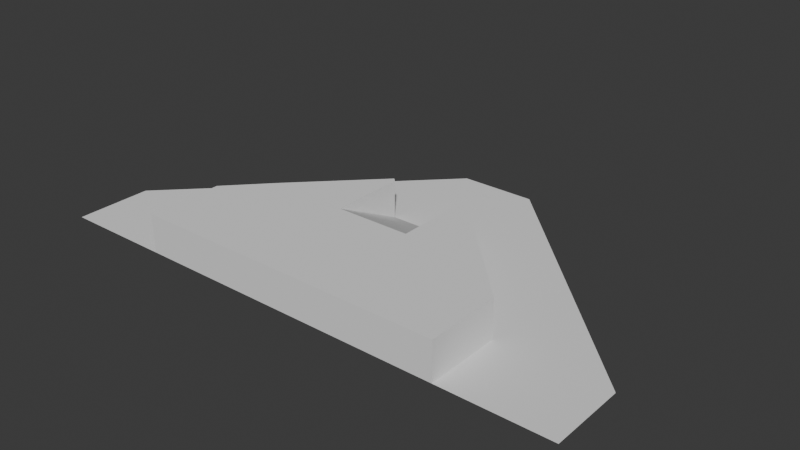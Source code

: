 # Source: BridgeConstruction.blend  (saved by Blender 4.3.34; exported with 4.5.12 LTS)
import bpy
from mathutils import Matrix  # noqa: F401  (used for matrix-valued properties, if any)

bpy.ops.wm.read_factory_settings(use_empty=True)
scene = bpy.context.scene
scene.name = 'Scene'

# ---- collections
col_collection = bpy.data.collections.new('Collection'); scene.collection.children.link(col_collection)

# ---- world
world_world = bpy.data.worlds.new('World'); scene.world = world_world
world_world.use_nodes = True; world_world.node_tree.nodes.clear()
_N = world_world.node_tree.nodes; _L = world_world.node_tree.links
n0 = _N.new('ShaderNodeOutputWorld'); n0.name = 'World Output'; n0.location = (300, 300)
n1 = _N.new('ShaderNodeBackground'); n1.name = 'Background'; n1.location = (10, 300)
n1.inputs[0].default_value = (0.05088, 0.05088, 0.05088, 1.0)
_L.new(n1.outputs[0], n0.inputs[0])
n0.is_active_output = True
world_world.color = (0.05088, 0.05088, 0.05088)
world_world.sun_shadow_jitter_overblur = 0.0

# ---- meshes
me_cube_002 = bpy.data.meshes.new('Cube.002')
me_cube_002.from_pydata([(-2.0, -2.0, -1.0), (-2.0, -2.0, 1.0), (-2.0, 2.0, -1.0), (-2.0, 2.0, 1.0), (2.0, -2.0, -1.0), (2.0, -2.0, 1.0), (2.0, 2.0, -1.0), (2.0, 2.0, 1.0), (-2.0, 0.0, -1.0), (-2.0, 0.0, 1.0), (0.0, 2.0, -1.0), (0.0, 2.0, 1.0), (2.0, 0.0, -1.0), (2.0, 0.0, 1.0), (0.0, -2.0, -1.0), (0.0, -2.0, 1.0), (0.0, 0.0, 1.0), (0.0, 0.0, -1.0), (-8.0, 0.0, -1.0), (-8.0, -2.0, -1.0), (-8.0, -2.0, 1.0), (-8.0, 0.0, 1.0), (-8.0, 2.0, 1.0), (-8.0, 2.0, -1.0), (8.0, 2.0, 1.0), (8.0, 2.0, -1.0), (8.0, 0.0, -1.0), (8.0, 0.0, 1.0), (8.0, -2.0, 1.0), (8.0, -2.0, -1.0), (6.0, 0.0, 1.0), (4.0, 0.0, 1.0), (4.0, -2.0, 1.0), (6.0, -2.0, 1.0), (4.0, -2.0, -1.0), (6.0, -2.0, -1.0), (4.0, 0.0, -1.0), (6.0, 0.0, -1.0), (4.0, 2.0, 1.0), (6.0, 2.0, 1.0), (6.0, 2.0, -1.0), (4.0, 2.0, -1.0), (-4.0, 0.0, -1.0), (-6.0, 0.0, -1.0), (-6.0, 2.0, -1.0), (-4.0, 2.0, -1.0), (-4.0, 2.0, 1.0), (-6.0, 2.0, 1.0), (-6.0, 0.0, 1.0), (-4.0, 0.0, 1.0), (-6.0, -2.0, 1.0), (-4.0, -2.0, 1.0), (-4.0, -2.0, -1.0), (-6.0, -2.0, -1.0), (-2.0, 8.0, 1.0), (-2.0, 8.0, -1.0), (0.0, 8.0, -1.0), (2.0, 8.0, 1.0), (2.0, 8.0, -1.0), (2.0, 4.0, -1.0), (2.0, 6.0, -1.0), (2.0, 6.0, 1.0), (2.0, 4.0, 1.0), (0.0, 4.0, 1.0), (-2.0, 6.0, 1.0), (-2.0, 4.0, 1.0), (-2.0, 4.0, -1.0), (-2.0, 6.0, -1.0), (0.0, 6.0, -1.0), (0.0, 4.0, -1.0), (4.0, 4.0, -1.0), (4.0, 4.0, 1.0), (6.0, 4.0, 1.0), (6.0, 4.0, -1.0), (4.0, 6.0, 1.0), (4.0, 6.0, -1.0), (-4.0, 4.0, -1.0), (-6.0, 4.0, -1.0), (-4.0, 4.0, 1.0), (-6.0, 4.0, 1.0), (-4.0, 6.0, -1.0), (-4.0, 6.0, 1.0), (0.0, 6.0, 0.0), (2.0, 6.0, 0.0), (-2.0, 6.0, 0.0), (2.0, 4.0, 1.0), (0.0, 4.0, 1.0), (-2.0, 4.0, 1.0)], [], [(33, 35, 29, 28), (48, 47, 22, 21), (14, 15, 1, 0), (17, 12, 4, 14), (16, 9, 1, 15), (13, 16, 15, 5), (7, 11, 16, 13), (11, 3, 9, 16), (8, 17, 14, 0), (2, 10, 17, 8), (10, 6, 12, 17), (4, 5, 15, 14), (44, 43, 18, 23), (79, 78, 81), (30, 33, 28, 27), (18, 21, 22, 23), (26, 27, 28, 29), (25, 24, 27, 26), (19, 20, 21, 18), (35, 37, 26, 29), (55, 67, 80), (50, 48, 21, 20), (44, 23, 77), (39, 30, 27, 24), (43, 53, 19, 18), (37, 40, 25, 26), (53, 50, 20, 19), (12, 6, 41, 36), (36, 41, 40, 37), (7, 13, 31, 38), (38, 31, 30, 39), (7, 38, 71, 62), (41, 6, 59, 70), (4, 12, 36, 34), (34, 36, 37, 35), (13, 5, 32, 31), (31, 32, 33, 30), (5, 4, 34, 32), (32, 34, 35, 33), (0, 1, 51, 52), (52, 51, 50, 53), (8, 0, 52, 42), (42, 52, 53, 43), (46, 3, 65, 78), (80, 76, 77), (1, 9, 49, 51), (51, 49, 48, 50), (2, 8, 42, 45), (45, 42, 43, 44), (9, 3, 46, 49), (49, 46, 47, 48), (68, 67, 55, 56), (60, 68, 56, 58), (39, 24, 72), (80, 81, 54, 55), (74, 57, 61), (6, 10, 69, 59), (59, 69, 68, 60), (11, 7, 62, 63), (10, 2, 66, 69), (69, 66, 67, 68), (81, 80, 77, 79), (22, 47, 79), (3, 11, 63, 65), (70, 59, 60, 75), (75, 58, 57, 74), (60, 58, 75), (40, 41, 70, 73), (38, 39, 72, 71), (81, 64, 54), (62, 71, 74, 61), (73, 70, 75), (22, 79, 77, 23), (25, 73, 72, 24), (74, 71, 72), (2, 45, 76, 66), (47, 46, 78, 79), (45, 44, 77, 76), (73, 75, 74, 72), (78, 65, 64, 81), (66, 76, 80, 67), (40, 73, 25), (84, 82, 56, 55), (82, 83, 58, 56), (54, 64, 84, 55), (61, 57, 58, 83), (62, 61, 83, 85), (86, 85, 83, 82), (87, 86, 82, 84), (65, 87, 84, 64)])
_uv = me_cube_002.uv_layers.new(name='UVMap')
_uv.uv.foreach_set('vector', [0.625, 0.75, 0.375, 0.75, 0.375, 0.75, 0.625, 0.75, 0.875, 0.625, 0.875, 0.5, 0.875, 0.5, 0.875, 0.625, 0.375, 0.875, 0.625, 0.875, 0.625, 1.0, 0.375, 1.0, 0.25, 0.625, 0.375, 0.625, 0.375, 0.75, 0.25, 0.75, 0.75, 0.625, 0.875, 0.625, 0.875, 0.75, 0.75, 0.75, 0.625, 0.625, 0.75, 0.625, 0.75, 0.75, 0.625, 0.75, 0.625, 0.5, 0.75, 0.5, 0.75, 0.625, 0.625, 0.625, 0.75, 0.5, 0.875, 0.5, 0.875, 0.625, 0.75, 0.625, 0.125, 0.625, 0.25, 0.625, 0.25, 0.75, 0.125, 0.75, 0.125, 0.5, 0.25, 0.5, 0.25, 0.625, 0.125, 0.625, 0.25, 0.5, 0.375, 0.5, 0.375, 0.625, 0.25, 0.625, 0.375, 0.75, 0.625, 0.75, 0.625, 0.875, 0.375, 0.875, 0.125, 0.5, 0.125, 0.625, 0.125, 0.625, 0.125, 0.5, 0.0, 0.0, 0.875, 0.5, 0.0, 0.0, 0.625, 0.625, 0.625, 0.75, 0.625, 0.75, 0.625, 0.625, 0.375, 0.125, 0.625, 0.125, 0.625, 0.25, 0.375, 0.25, 0.375, 0.625, 0.625, 0.625, 0.625, 0.75, 0.375, 0.75, 0.375, 0.5, 0.625, 0.5, 0.625, 0.625, 0.375, 0.625, 0.375, 0.0, 0.625, 0.0, 0.625, 0.125, 0.375, 0.125, 0.375, 0.75, 0.375, 0.625, 0.375, 0.625, 0.375, 0.75, 0.125, 0.5, 0.125, 0.5, 0.125, 0.5, 0.875, 0.75, 0.875, 0.625, 0.875, 0.625, 0.875, 0.75, 0.125, 0.5, 0.375, 0.25, 0.125, 0.5, 0.625, 0.5, 0.625, 0.625, 0.625, 0.625, 0.625, 0.5, 0.125, 0.625, 0.125, 0.75, 0.125, 0.75, 0.125, 0.625, 0.375, 0.625, 0.375, 0.5, 0.375, 0.5, 0.375, 0.625, 0.375, 1.0, 0.625, 1.0, 0.625, 1.0, 0.375, 1.0, 0.375, 0.625, 0.375, 0.5, 0.375, 0.5, 0.375, 0.625, 0.375, 0.625, 0.375, 0.5, 0.375, 0.5, 0.375, 0.625, 0.625, 0.5, 0.625, 0.625, 0.625, 0.625, 0.625, 0.5, 0.625, 0.5, 0.625, 0.625, 0.625, 0.625, 0.625, 0.5, 0.625, 0.5, 0.625, 0.5, 0.625, 0.5, 0.625, 0.5, 0.375, 0.5, 0.375, 0.5, 0.375, 0.5, 0.375, 0.5, 0.375, 0.75, 0.375, 0.625, 0.375, 0.625, 0.375, 0.75, 0.375, 0.75, 0.375, 0.625, 0.375, 0.625, 0.375, 0.75, 0.625, 0.625, 0.625, 0.75, 0.625, 0.75, 0.625, 0.625, 0.625, 0.625, 0.625, 0.75, 0.625, 0.75, 0.625, 0.625, 0.625, 0.75, 0.375, 0.75, 0.375, 0.75, 0.625, 0.75, 0.625, 0.75, 0.375, 0.75, 0.375, 0.75, 0.625, 0.75, 0.375, 1.0, 0.625, 1.0, 0.625, 1.0, 0.375, 1.0, 0.375, 1.0, 0.625, 1.0, 0.625, 1.0, 0.375, 1.0, 0.125, 0.625, 0.125, 0.75, 0.125, 0.75, 0.125, 0.625, 0.125, 0.625, 0.125, 0.75, 0.125, 0.75, 0.125, 0.625, 0.875, 0.5, 0.875, 0.5, 0.875, 0.5, 0.875, 0.5, 0.125, 0.5, 0.125, 0.5, 0.125, 0.5, 0.875, 0.75, 0.875, 0.625, 0.875, 0.625, 0.875, 0.75, 0.875, 0.75, 0.875, 0.625, 0.875, 0.625, 0.875, 0.75, 0.125, 0.5, 0.125, 0.625, 0.125, 0.625, 0.125, 0.5, 0.125, 0.5, 0.125, 0.625, 0.125, 0.625, 0.125, 0.5, 0.875, 0.625, 0.875, 0.5, 0.875, 0.5, 0.875, 0.625, 0.875, 0.625, 0.875, 0.5, 0.875, 0.5, 0.875, 0.625, 0.25, 0.5, 0.125, 0.5, 0.125, 0.5, 0.25, 0.5, 0.375, 0.5, 0.25, 0.5, 0.25, 0.5, 0.375, 0.5, 0.625, 0.5, 0.625, 0.5, 0.625, 0.5, 0.0, 0.0, 0.0, 0.0, 0.625, 0.25, 0.375, 0.25, 0.625, 0.5, 0.625, 0.5, 0.625, 0.5, 0.375, 0.5, 0.25, 0.5, 0.25, 0.5, 0.375, 0.5, 0.375, 0.5, 0.25, 0.5, 0.25, 0.5, 0.375, 0.5, 0.75, 0.5, 0.625, 0.5, 0.625, 0.5, 0.75, 0.5, 0.25, 0.5, 0.125, 0.5, 0.125, 0.5, 0.25, 0.5, 0.25, 0.5, 0.125, 0.5, 0.125, 0.5, 0.25, 0.5, 0.0, 0.0, 0.0, 0.0, 0.0, 0.0, 0.0, 0.0, 0.625, 0.25, 0.875, 0.5, 0.0, 0.0, 0.875, 0.5, 0.75, 0.5, 0.75, 0.5, 0.875, 0.5, 0.375, 0.5, 0.375, 0.5, 0.375, 0.5, 0.375, 0.5, 0.0, 0.0, 0.375, 0.5, 0.625, 0.5, 0.0, 0.0, 0.375, 0.5, 0.375, 0.5, 0.375, 0.5, 0.375, 0.5, 0.375, 0.5, 0.375, 0.5, 0.375, 0.5, 0.625, 0.5, 0.625, 0.5, 0.625, 0.5, 0.625, 0.5, 0.875, 0.5, 0.875, 0.5, 0.875, 0.5, 0.625, 0.5, 0.625, 0.5, 0.625, 0.5, 0.625, 0.5, 0.375, 0.5, 0.375, 0.5, 0.375, 0.5, 0.625, 0.25, 0.0, 0.0, 0.0, 0.0, 0.375, 0.25, 0.375, 0.5, 0.0, 0.0, 0.0, 0.0, 0.625, 0.5, 0.625, 0.5, 0.625, 0.5, 0.625, 0.5, 0.125, 0.5, 0.125, 0.5, 0.125, 0.5, 0.125, 0.5, 0.875, 0.5, 0.875, 0.5, 0.875, 0.5, 0.875, 0.5, 0.125, 0.5, 0.125, 0.5, 0.125, 0.5, 0.125, 0.5, 0.0, 0.0, 0.0, 0.0, 0.0, 0.0, 0.0, 0.0, 0.875, 0.5, 0.875, 0.5, 0.875, 0.5, 0.875, 0.5, 0.125, 0.5, 0.125, 0.5, 0.125, 0.5, 0.125, 0.5, 0.375, 0.5, 0.375, 0.5, 0.375, 0.5, 0.875, 0.5, 0.75, 0.5, 0.75, 0.5, 0.875, 0.5, 0.75, 0.5, 0.625, 0.5, 0.625, 0.5, 0.75, 0.5, 0.875, 0.5, 0.875, 0.5, 0.875, 0.5, 0.875, 0.5, 0.625, 0.5, 0.625, 0.5, 0.625, 0.5, 0.625, 0.5, 0.625, 0.5, 0.625, 0.5, 0.625, 0.5, 0.625, 0.5, 0.75, 0.5, 0.625, 0.5, 0.625, 0.5, 0.75, 0.5, 0.875, 0.5, 0.75, 0.5, 0.75, 0.5, 0.875, 0.5, 0.875, 0.5, 0.875, 0.5, 0.875, 0.5, 0.875, 0.5])
me_cube_002.update()
me_cube_003 = bpy.data.meshes.new('Cube.003')
me_cube_003.from_pydata([(-8.0, 0.0, -1.0), (-8.0, -2.0, -1.0), (-8.0, -2.0, 1.0), (-8.0, 0.0, 1.0), (-8.0, 2.0, 1.0), (-8.0, 2.0, -1.0), (8.0, 2.0, 1.0), (8.0, 2.0, -1.0), (8.0, 0.0, -1.0), (8.0, 0.0, 1.0), (8.0, -2.0, 1.0), (8.0, -2.0, -1.0), (-2.0, 8.0, 1.0), (-2.0, 8.0, -1.0), (2.0, 8.0, 1.0), (2.0, 8.0, -1.0), (6.0, 4.0, 1.0), (6.0, 4.0, -1.0), (4.0, 6.0, 1.0), (4.0, 6.0, -1.0), (-6.0, 4.0, -1.0), (-6.0, 4.0, 1.0), (-4.0, 6.0, -1.0), (-4.0, 6.0, 1.0), (8.25, 2.0, 1.0), (8.25, 2.0, -1.0), (8.25, 0.0, -1.0), (8.25, 0.0, 1.0), (8.25, -2.0, 1.0), (8.25, -2.0, -1.0), (-8.25, 0.0, -1.0), (-8.25, -2.0, -1.0), (-8.25, -2.0, 1.0), (-8.25, 0.0, 1.0), (-8.25, 2.0, 1.0), (-8.25, 2.0, -1.0), (-2.177, 8.177, -1.0), (-4.177, 6.177, -1.0), (-2.177, 8.177, 1.0), (-4.177, 6.177, 1.0), (-6.177, 4.177, 1.0), (-6.177, 4.177, -1.0), (2.177, 8.177, -1.0), (4.177, 6.177, -1.0), (2.177, 8.177, 1.0), (4.177, 6.177, 1.0), (6.177, 4.177, -1.0), (6.177, 4.177, 1.0)], [], [(2, 3, 33, 32), (10, 11, 29, 28), (6, 9, 27, 24), (0, 1, 31, 30), (13, 22, 37, 36), (15, 14, 44, 42), (4, 21, 40, 34), (17, 19, 43, 46), (18, 16, 47, 45), (26, 27, 28, 29), (25, 24, 27, 26), (8, 7, 25, 26), (11, 8, 26, 29), (9, 10, 28, 27), (7, 6, 24, 25), (30, 33, 34, 35), (31, 32, 33, 30), (4, 5, 35, 34), (1, 2, 32, 31), (5, 0, 30, 35), (3, 4, 34, 33), (37, 39, 38, 36), (39, 37, 41, 40), (34, 40, 41, 35), (22, 20, 41, 37), (23, 12, 38, 39), (20, 5, 35, 41), (21, 23, 39, 40), (12, 13, 36, 38), (43, 42, 44, 45), (25, 46, 47, 24), (46, 43, 45, 47), (16, 6, 24, 47), (14, 18, 45, 44), (19, 15, 42, 43), (7, 17, 46, 25)])
_uv = me_cube_003.uv_layers.new(name='UVMap')
_uv.uv.foreach_set('vector', [0.0, 0.0, 0.0, 0.0, 0.0, 0.0, 0.0, 0.0, 0.0, 0.0, 0.0, 0.0, 0.0, 0.0, 0.0, 0.0, 0.0, 0.0, 0.0, 0.0, 0.0, 0.0, 0.0, 0.0, 0.0, 0.0, 0.0, 0.0, 0.0, 0.0, 0.0, 0.0, 0.0, 0.0, 0.0, 0.0, 0.0, 0.0, 0.0, 0.0, 0.0, 0.0, 0.0, 0.0, 0.0, 0.0, 0.0, 0.0, 0.0, 0.0, 0.0, 0.0, 0.0, 0.0, 0.0, 0.0, 0.0, 0.0, 0.0, 0.0, 0.0, 0.0, 0.0, 0.0, 0.0, 0.0, 0.0, 0.0, 0.0, 0.0, 0.0, 0.0, 0.375, 0.625, 0.625, 0.625, 0.625, 0.75, 0.375, 0.75, 0.375, 0.5, 0.625, 0.5, 0.625, 0.625, 0.375, 0.625, 0.0, 0.0, 0.0, 0.0, 0.0, 0.0, 0.0, 0.0, 0.0, 0.0, 0.0, 0.0, 0.0, 0.0, 0.0, 0.0, 0.0, 0.0, 0.0, 0.0, 0.0, 0.0, 0.0, 0.0, 0.375, 0.5, 0.625, 0.5, 0.625, 0.5, 0.375, 0.5, 0.375, 0.125, 0.625, 0.125, 0.625, 0.25, 0.375, 0.25, 0.375, 0.0, 0.625, 0.0, 0.625, 0.125, 0.375, 0.125, 0.625, 0.25, 0.375, 0.25, 0.375, 0.25, 0.625, 0.25, 0.0, 0.0, 0.0, 0.0, 0.0, 0.0, 0.0, 0.0, 0.0, 0.0, 0.0, 0.0, 0.0, 0.0, 0.0, 0.0, 0.0, 0.0, 0.0, 0.0, 0.0, 0.0, 0.0, 0.0, 0.0, 0.0, 0.0, 0.0, 0.625, 0.25, 0.375, 0.25, 0.0, 0.0, 0.0, 0.0, 0.0, 0.0, 0.0, 0.0, 0.625, 0.25, 0.0, 0.0, 0.0, 0.0, 0.375, 0.25, 0.0, 0.0, 0.0, 0.0, 0.0, 0.0, 0.0, 0.0, 0.0, 0.0, 0.0, 0.0, 0.0, 0.0, 0.0, 0.0, 0.0, 0.0, 0.0, 0.0, 0.0, 0.0, 0.0, 0.0, 0.0, 0.0, 0.0, 0.0, 0.0, 0.0, 0.0, 0.0, 0.0, 0.0, 0.0, 0.0, 0.0, 0.0, 0.0, 0.0, 0.0, 0.0, 0.375, 0.5, 0.625, 0.5, 0.0, 0.0, 0.375, 0.5, 0.0, 0.0, 0.0, 0.0, 0.625, 0.5, 0.0, 0.0, 0.0, 0.0, 0.0, 0.0, 0.0, 0.0, 0.0, 0.0, 0.0, 0.0, 0.0, 0.0, 0.0, 0.0, 0.0, 0.0, 0.0, 0.0, 0.0, 0.0, 0.0, 0.0, 0.0, 0.0, 0.0, 0.0, 0.0, 0.0, 0.0, 0.0, 0.375, 0.5, 0.375, 0.5, 0.375, 0.5, 0.375, 0.5])
me_cube_003.update()
me_plane_003 = bpy.data.meshes.new('Plane.003')
me_plane_003.from_pydata([(-1.0, 6.0, 0.0), (1.0, 6.0, 0.0), (0.0, 6.0, 0.0), (0.0, 5.0, 0.0), (1.0, 4.0, 0.0), (1.0, 5.0, 0.0), (-1.0, 5.0, 0.0), (-1.0, 4.0, 0.0), (-6.0, -1.0, 0.0), (-6.0, 1.0, 0.0), (-6.0, 0.0, 0.0), (-6.0, 2.0, 0.0), (6.0, -1.0, 0.0), (6.0, 1.0, 0.0), (6.0, 0.0, 0.0), (6.0, 2.0, 0.0), (4.0, 4.0, 0.0), (3.0, 4.0, 0.0), (2.0, 4.0, 0.0), (2.0, 3.0, 0.0), (3.0, 3.0, 0.0), (4.0, 3.0, 0.0), (5.0, 3.0, 0.0), (5.0, 2.0, 0.0), (4.0, 2.0, 0.0), (3.0, 2.0, 0.0), (0.0, 4.0, 0.0), (4.0, 1.0, 0.0), (5.0, 1.0, 0.0), (5.0, 0.0, 0.0), (4.0, 0.0, 0.0), (4.0, -1.0, 0.0), (5.0, -1.0, 0.0), (2.0, 6.0, 0.0), (2.0, 5.0, 0.0), (3.0, 5.0, 0.0), (-3.0, 5.0, 0.0), (-2.0, 5.0, 0.0), (-2.0, 6.0, 0.0), (-5.0, 2.0, 0.0), (-4.0, 2.0, 0.0), (-3.0, 2.0, 0.0), (-2.0, 3.0, 0.0), (-3.0, 3.0, 0.0), (-4.0, 3.0, 0.0), (-5.0, 3.0, 0.0), (-4.0, 4.0, 0.0), (-3.0, 4.0, 0.0), (-2.0, 4.0, 0.0), (-5.0, 0.0, 0.0), (-4.0, 0.0, 0.0), (-4.0, 1.0, 0.0), (-5.0, 1.0, 0.0), (-5.0, -1.0, 0.0), (-4.0, -1.0, 0.0), (-1.0, 7.0, 0.0), (1.0, 7.0, 0.0), (0.0, 7.0, 0.0), (7.0, 0.0, 0.0), (7.0, 1.0, 0.0), (7.0, -1.0, 0.0), (-7.0, 0.0, 0.0), (-7.0, 1.0, 0.0), (-7.0, -1.0, 0.0), (7.0, 1.0, 0.0), (6.0, 2.0, 0.0), (-7.0, 1.0, 0.0), (-6.0, 2.0, 0.0)], [], [(3, 5, 1, 2), (6, 3, 2, 0), (49, 52, 9, 10), (53, 49, 10, 8), (52, 39, 11, 9), (23, 28, 13, 15), (29, 32, 12, 14), (28, 29, 14, 13), (3, 6, 7, 26), (20, 25, 24, 21), (21, 24, 23, 22), (27, 30, 29, 28), (5, 4, 18, 34), (34, 18, 17, 35), (1, 5, 34, 33), (30, 31, 32, 29), (5, 3, 26, 4), (24, 27, 28, 23), (4, 19, 18), (18, 19, 20, 17), (17, 20, 21, 16), (27, 24, 25), (51, 40, 39, 52), (42, 48, 47, 43), (43, 47, 46, 44), (41, 42, 43), (42, 7, 48), (54, 50, 49, 53), (51, 41, 40), (50, 51, 52, 49), (7, 6, 37, 48), (48, 37, 36, 47), (25, 20, 19), (41, 43, 44, 40), (40, 44, 45, 39), (6, 0, 38, 37), (17, 16, 35), (9, 11, 67, 66, 62), (34, 35, 33), (8, 10, 61, 63), (10, 9, 62, 61), (21, 22, 16), (0, 2, 57, 55), (1, 33, 56), (23, 15, 22), (2, 1, 56, 57), (46, 45, 44), (36, 46, 47), (38, 36, 37), (45, 11, 39), (55, 38, 0), (14, 12, 60, 58), (13, 14, 58, 59), (15, 13, 59, 64, 65)])
_uv = me_plane_003.uv_layers.new(name='UVMap')
_uv.uv.foreach_set('vector', [0.5, 1.0, 1.0, 1.0, 1.0, 1.0, 0.5, 1.0, 0.0, 1.0, 0.5, 1.0, 0.5, 1.0, 0.0, 1.0, 0.0, 0.5, 0.0, 1.0, 0.0, 1.0, 0.0, 0.5, 0.0, 0.0, 0.0, 0.5, 0.0, 0.5, 0.0, 0.0, 0.0, 1.0, 0.0, 1.0, 0.0, 1.0, 0.0, 1.0, 1.0, 1.0, 1.0, 1.0, 1.0, 1.0, 1.0, 1.0, 1.0, 0.5, 1.0, 0.0, 1.0, 0.0, 1.0, 0.5, 1.0, 1.0, 1.0, 0.5, 1.0, 0.5, 1.0, 1.0, 0.5, 1.0, 0.0, 1.0, 0.0, 1.0, 0.5, 1.0, 1.0, 1.0, 1.0, 1.0, 1.0, 1.0, 1.0, 1.0, 1.0, 1.0, 1.0, 1.0, 1.0, 1.0, 1.0, 1.0, 1.0, 1.0, 1.0, 0.5, 1.0, 0.5, 1.0, 1.0, 1.0, 1.0, 1.0, 1.0, 1.0, 1.0, 1.0, 1.0, 1.0, 1.0, 1.0, 1.0, 1.0, 1.0, 1.0, 1.0, 1.0, 1.0, 1.0, 1.0, 1.0, 1.0, 1.0, 1.0, 1.0, 0.5, 1.0, 0.0, 1.0, 0.0, 1.0, 0.5, 1.0, 1.0, 0.5, 1.0, 0.5, 1.0, 1.0, 1.0, 1.0, 1.0, 1.0, 1.0, 1.0, 1.0, 1.0, 1.0, 1.0, 1.0, 1.0, 1.0, 1.0, 1.0, 1.0, 1.0, 1.0, 1.0, 1.0, 1.0, 1.0, 1.0, 1.0, 1.0, 1.0, 1.0, 1.0, 1.0, 1.0, 1.0, 1.0, 1.0, 1.0, 1.0, 1.0, 1.0, 0.0, 1.0, 0.0, 1.0, 0.0, 1.0, 0.0, 1.0, 0.0, 1.0, 0.0, 1.0, 0.0, 1.0, 0.0, 1.0, 0.0, 1.0, 0.0, 1.0, 0.0, 1.0, 0.0, 1.0, 0.0, 1.0, 0.0, 1.0, 0.0, 1.0, 0.0, 1.0, 0.0, 1.0, 0.0, 1.0, 0.0, 0.0, 0.0, 0.5, 0.0, 0.5, 0.0, 0.0, 0.0, 1.0, 0.0, 1.0, 0.0, 1.0, 0.0, 0.5, 0.0, 1.0, 0.0, 1.0, 0.0, 0.5, 0.0, 1.0, 0.0, 1.0, 0.0, 1.0, 0.0, 1.0, 0.0, 1.0, 0.0, 1.0, 0.0, 1.0, 0.0, 1.0, 1.0, 1.0, 1.0, 1.0, 1.0, 1.0, 0.0, 1.0, 0.0, 1.0, 0.0, 1.0, 0.0, 1.0, 0.0, 1.0, 0.0, 1.0, 0.0, 1.0, 0.0, 1.0, 0.0, 1.0, 0.0, 1.0, 0.0, 1.0, 0.0, 1.0, 1.0, 1.0, 1.0, 1.0, 1.0, 1.0, 0.0, 1.0, 0.0, 1.0, 0.0, 1.0, 0.0, 1.0, 0.0, 1.0, 1.0, 1.0, 1.0, 1.0, 1.0, 1.0, 0.0, 0.0, 0.0, 0.5, 0.0, 0.5, 0.0, 0.0, 0.0, 0.5, 0.0, 1.0, 0.0, 1.0, 0.0, 0.5, 1.0, 1.0, 1.0, 1.0, 1.0, 1.0, 0.0, 1.0, 0.5, 1.0, 0.5, 1.0, 0.0, 1.0, 1.0, 1.0, 1.0, 1.0, 1.0, 1.0, 1.0, 1.0, 1.0, 1.0, 1.0, 1.0, 0.5, 1.0, 1.0, 1.0, 1.0, 1.0, 0.5, 1.0, 0.0, 1.0, 0.0, 1.0, 0.0, 1.0, 0.0, 1.0, 0.0, 1.0, 0.0, 1.0, 0.0, 1.0, 0.0, 1.0, 0.0, 1.0, 0.0, 1.0, 0.0, 1.0, 0.0, 1.0, 0.0, 1.0, 0.0, 1.0, 0.0, 1.0, 1.0, 0.5, 1.0, 0.0, 1.0, 0.0, 1.0, 0.5, 1.0, 1.0, 1.0, 0.5, 1.0, 0.5, 1.0, 1.0, 1.0, 1.0, 1.0, 1.0, 1.0, 1.0, 1.0, 1.0, 1.0, 1.0])
me_plane_003.update()

# ---- objects
ob_commanddeckmain = bpy.data.objects.new('CommandDeckMain', me_cube_002)
ob_commanddeckmain_001 = bpy.data.objects.new('CommandDeckMain.001', me_cube_003)
ob_crewdeck = bpy.data.objects.new('CrewDeck', me_plane_003)

# ---- transforms, parenting, visibility, modifiers, constraints
ob_commanddeckmain.location = (0.0, 0.0, 1.0)
ob_commanddeckmain_001.location = (0.0, 0.0, 1.0)
ob_crewdeck.location = (0.0, 0.0, 0.0)
ob_crewdeck.scale = (2.0, 2.0, 2.0)

# ---- collection membership
col_collection.objects.link(ob_commanddeckmain)
col_collection.objects.link(ob_commanddeckmain_001)
col_collection.objects.link(ob_crewdeck)

# ---- scene / render settings (as saved in the file)
scene.frame_start = 1; scene.frame_end = 250; scene.frame_set(1)
scene.render.engine = 'BLENDER_EEVEE_NEXT'
bpy.context.view_layer.update()

# ---- added for rendering (the .blend has no active camera and no usable light): camera, sun
cam_auto = bpy.data.cameras.new('AutoCamera')
cam_auto.lens = 50.0
cam_auto.sensor_width = 36.0
cam_auto.clip_end = 1000.0
ob_auto_camera = bpy.data.objects.new('AutoCamera', cam_auto)
scene.collection.objects.link(ob_auto_camera)
ob_auto_camera.location = (29.8949, -29.8739, 24.9159)
ob_auto_camera.rotation_euler = (1.09748, -7.21219e-08, 0.694738)
scene.camera = ob_auto_camera
light_auto_sun = bpy.data.lights.new('AutoSun', 'SUN')
light_auto_sun.energy = 3.0
light_auto_sun.angle = 0.0523599
ob_auto_sun = bpy.data.objects.new('AutoSun', light_auto_sun)
scene.collection.objects.link(ob_auto_sun)
ob_auto_sun.rotation_euler = (0.872665, 0.174533, 0.523599)
bpy.context.view_layer.update()
